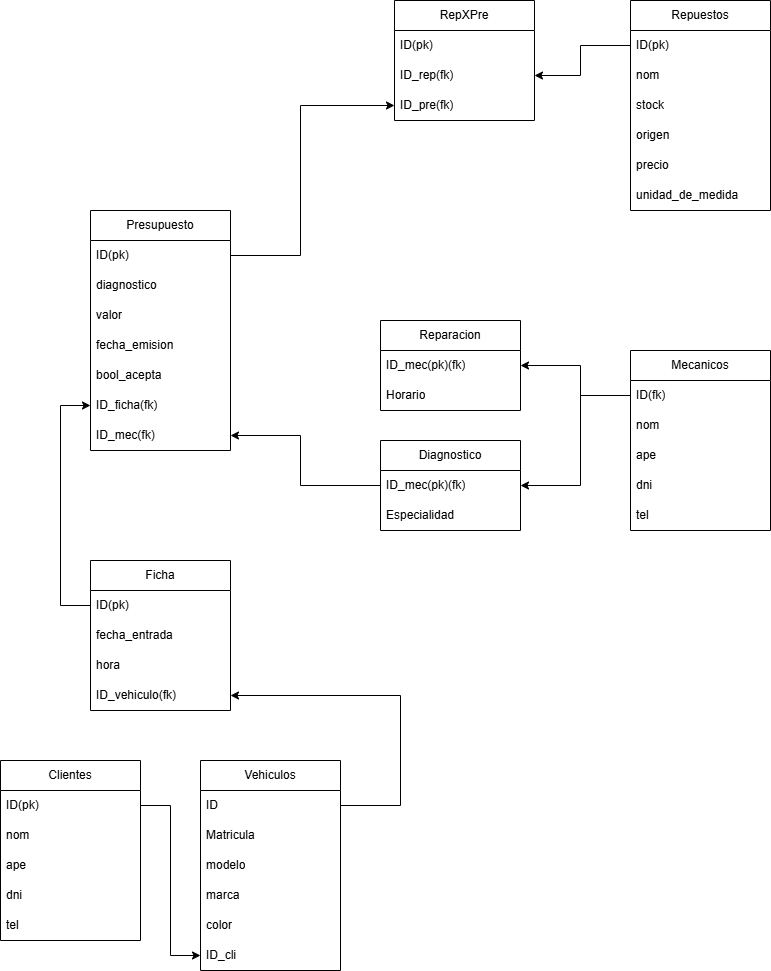

The diagram above was exported from draw.io. Its source (the exported page's mxGraphModel, read from the mxfile embedded in the PNG):
<mxGraphModel dx="774" dy="1628" grid="1" gridSize="10" guides="1" tooltips="1" connect="1" arrows="1" fold="1" page="1" pageScale="1" pageWidth="827" pageHeight="1169" math="0" shadow="0">
  <root>
    <mxCell id="0" />
    <mxCell id="1" parent="0" />
    <mxCell id="qCJLqwB5ImJ0SuwU-RrT-1" parent="1" style="swimlane;fontStyle=0;childLayout=stackLayout;horizontal=1;startSize=30;horizontalStack=0;resizeParent=1;resizeParentMax=0;resizeLast=0;collapsible=1;marginBottom=0;whiteSpace=wrap;html=1;" value="Clientes" vertex="1">
      <mxGeometry height="180" width="140" x="20" y="50" as="geometry" />
    </mxCell>
    <mxCell id="qCJLqwB5ImJ0SuwU-RrT-2" parent="qCJLqwB5ImJ0SuwU-RrT-1" style="text;strokeColor=none;fillColor=none;align=left;verticalAlign=middle;spacingLeft=4;spacingRight=4;overflow=hidden;points=[[0,0.5],[1,0.5]];portConstraint=eastwest;rotatable=0;whiteSpace=wrap;html=1;" value="ID(pk)" vertex="1">
      <mxGeometry height="30" width="140" y="30" as="geometry" />
    </mxCell>
    <mxCell id="qCJLqwB5ImJ0SuwU-RrT-3" parent="qCJLqwB5ImJ0SuwU-RrT-1" style="text;strokeColor=none;fillColor=none;align=left;verticalAlign=middle;spacingLeft=4;spacingRight=4;overflow=hidden;points=[[0,0.5],[1,0.5]];portConstraint=eastwest;rotatable=0;whiteSpace=wrap;html=1;" value="nom" vertex="1">
      <mxGeometry height="30" width="140" y="60" as="geometry" />
    </mxCell>
    <mxCell id="qCJLqwB5ImJ0SuwU-RrT-4" parent="qCJLqwB5ImJ0SuwU-RrT-1" style="text;strokeColor=none;fillColor=none;align=left;verticalAlign=middle;spacingLeft=4;spacingRight=4;overflow=hidden;points=[[0,0.5],[1,0.5]];portConstraint=eastwest;rotatable=0;whiteSpace=wrap;html=1;" value="ape" vertex="1">
      <mxGeometry height="30" width="140" y="90" as="geometry" />
    </mxCell>
    <mxCell id="qCJLqwB5ImJ0SuwU-RrT-5" parent="qCJLqwB5ImJ0SuwU-RrT-1" style="text;strokeColor=none;fillColor=none;align=left;verticalAlign=middle;spacingLeft=4;spacingRight=4;overflow=hidden;points=[[0,0.5],[1,0.5]];portConstraint=eastwest;rotatable=0;whiteSpace=wrap;html=1;" value="dni" vertex="1">
      <mxGeometry height="30" width="140" y="120" as="geometry" />
    </mxCell>
    <mxCell id="qCJLqwB5ImJ0SuwU-RrT-6" parent="qCJLqwB5ImJ0SuwU-RrT-1" style="text;strokeColor=none;fillColor=none;align=left;verticalAlign=middle;spacingLeft=4;spacingRight=4;overflow=hidden;points=[[0,0.5],[1,0.5]];portConstraint=eastwest;rotatable=0;whiteSpace=wrap;html=1;" value="tel" vertex="1">
      <mxGeometry height="30" width="140" y="150" as="geometry" />
    </mxCell>
    <mxCell id="qCJLqwB5ImJ0SuwU-RrT-7" parent="1" style="swimlane;fontStyle=0;childLayout=stackLayout;horizontal=1;startSize=30;horizontalStack=0;resizeParent=1;resizeParentMax=0;resizeLast=0;collapsible=1;marginBottom=0;whiteSpace=wrap;html=1;" value="Vehiculos" vertex="1">
      <mxGeometry height="210" width="140" x="220" y="50" as="geometry" />
    </mxCell>
    <mxCell id="qCJLqwB5ImJ0SuwU-RrT-8" parent="qCJLqwB5ImJ0SuwU-RrT-7" style="text;strokeColor=none;fillColor=none;align=left;verticalAlign=middle;spacingLeft=4;spacingRight=4;overflow=hidden;points=[[0,0.5],[1,0.5]];portConstraint=eastwest;rotatable=0;whiteSpace=wrap;html=1;" value="ID" vertex="1">
      <mxGeometry height="30" width="140" y="30" as="geometry" />
    </mxCell>
    <mxCell id="qCJLqwB5ImJ0SuwU-RrT-9" parent="qCJLqwB5ImJ0SuwU-RrT-7" style="text;strokeColor=none;fillColor=none;align=left;verticalAlign=middle;spacingLeft=4;spacingRight=4;overflow=hidden;points=[[0,0.5],[1,0.5]];portConstraint=eastwest;rotatable=0;whiteSpace=wrap;html=1;" value="Matricula" vertex="1">
      <mxGeometry height="30" width="140" y="60" as="geometry" />
    </mxCell>
    <mxCell id="qCJLqwB5ImJ0SuwU-RrT-10" parent="qCJLqwB5ImJ0SuwU-RrT-7" style="text;strokeColor=none;fillColor=none;align=left;verticalAlign=middle;spacingLeft=4;spacingRight=4;overflow=hidden;points=[[0,0.5],[1,0.5]];portConstraint=eastwest;rotatable=0;whiteSpace=wrap;html=1;" value="modelo" vertex="1">
      <mxGeometry height="30" width="140" y="90" as="geometry" />
    </mxCell>
    <mxCell id="qCJLqwB5ImJ0SuwU-RrT-11" parent="qCJLqwB5ImJ0SuwU-RrT-7" style="text;strokeColor=none;fillColor=none;align=left;verticalAlign=middle;spacingLeft=4;spacingRight=4;overflow=hidden;points=[[0,0.5],[1,0.5]];portConstraint=eastwest;rotatable=0;whiteSpace=wrap;html=1;" value="marca" vertex="1">
      <mxGeometry height="30" width="140" y="120" as="geometry" />
    </mxCell>
    <mxCell id="qCJLqwB5ImJ0SuwU-RrT-12" parent="qCJLqwB5ImJ0SuwU-RrT-7" style="text;strokeColor=none;fillColor=none;align=left;verticalAlign=middle;spacingLeft=4;spacingRight=4;overflow=hidden;points=[[0,0.5],[1,0.5]];portConstraint=eastwest;rotatable=0;whiteSpace=wrap;html=1;" value="color" vertex="1">
      <mxGeometry height="30" width="140" y="150" as="geometry" />
    </mxCell>
    <mxCell id="qCJLqwB5ImJ0SuwU-RrT-13" parent="qCJLqwB5ImJ0SuwU-RrT-7" style="text;strokeColor=none;fillColor=none;align=left;verticalAlign=middle;spacingLeft=4;spacingRight=4;overflow=hidden;points=[[0,0.5],[1,0.5]];portConstraint=eastwest;rotatable=0;whiteSpace=wrap;html=1;" value="ID_cli" vertex="1">
      <mxGeometry height="30" width="140" y="180" as="geometry" />
    </mxCell>
    <mxCell id="qCJLqwB5ImJ0SuwU-RrT-14" edge="1" parent="1" source="qCJLqwB5ImJ0SuwU-RrT-2" style="endArrow=classic;html=1;rounded=0;exitX=1;exitY=0.5;exitDx=0;exitDy=0;entryX=0;entryY=0.5;entryDx=0;entryDy=0;" target="qCJLqwB5ImJ0SuwU-RrT-13" value="">
      <mxGeometry height="50" relative="1" width="50" as="geometry">
        <Array as="points">
          <mxPoint x="190" y="95" />
          <mxPoint x="190" y="245" />
        </Array>
        <mxPoint x="370" y="270" as="sourcePoint" />
        <mxPoint x="420" y="220" as="targetPoint" />
      </mxGeometry>
    </mxCell>
    <mxCell id="qCJLqwB5ImJ0SuwU-RrT-15" parent="1" style="swimlane;fontStyle=0;childLayout=stackLayout;horizontal=1;startSize=30;horizontalStack=0;resizeParent=1;resizeParentMax=0;resizeLast=0;collapsible=1;marginBottom=0;whiteSpace=wrap;html=1;" value="Mecanicos" vertex="1">
      <mxGeometry height="180" width="140" x="650" y="-360" as="geometry" />
    </mxCell>
    <mxCell id="qCJLqwB5ImJ0SuwU-RrT-16" parent="qCJLqwB5ImJ0SuwU-RrT-15" style="text;strokeColor=none;fillColor=none;align=left;verticalAlign=middle;spacingLeft=4;spacingRight=4;overflow=hidden;points=[[0,0.5],[1,0.5]];portConstraint=eastwest;rotatable=0;whiteSpace=wrap;html=1;" value="ID(fk)" vertex="1">
      <mxGeometry height="30" width="140" y="30" as="geometry" />
    </mxCell>
    <mxCell id="qCJLqwB5ImJ0SuwU-RrT-17" parent="qCJLqwB5ImJ0SuwU-RrT-15" style="text;strokeColor=none;fillColor=none;align=left;verticalAlign=middle;spacingLeft=4;spacingRight=4;overflow=hidden;points=[[0,0.5],[1,0.5]];portConstraint=eastwest;rotatable=0;whiteSpace=wrap;html=1;" value="nom" vertex="1">
      <mxGeometry height="30" width="140" y="60" as="geometry" />
    </mxCell>
    <mxCell id="qCJLqwB5ImJ0SuwU-RrT-18" parent="qCJLqwB5ImJ0SuwU-RrT-15" style="text;strokeColor=none;fillColor=none;align=left;verticalAlign=middle;spacingLeft=4;spacingRight=4;overflow=hidden;points=[[0,0.5],[1,0.5]];portConstraint=eastwest;rotatable=0;whiteSpace=wrap;html=1;" value="ape" vertex="1">
      <mxGeometry height="30" width="140" y="90" as="geometry" />
    </mxCell>
    <mxCell id="qCJLqwB5ImJ0SuwU-RrT-19" parent="qCJLqwB5ImJ0SuwU-RrT-15" style="text;strokeColor=none;fillColor=none;align=left;verticalAlign=middle;spacingLeft=4;spacingRight=4;overflow=hidden;points=[[0,0.5],[1,0.5]];portConstraint=eastwest;rotatable=0;whiteSpace=wrap;html=1;" value="dni" vertex="1">
      <mxGeometry height="30" width="140" y="120" as="geometry" />
    </mxCell>
    <mxCell id="qCJLqwB5ImJ0SuwU-RrT-20" parent="qCJLqwB5ImJ0SuwU-RrT-15" style="text;strokeColor=none;fillColor=none;align=left;verticalAlign=middle;spacingLeft=4;spacingRight=4;overflow=hidden;points=[[0,0.5],[1,0.5]];portConstraint=eastwest;rotatable=0;whiteSpace=wrap;html=1;" value="tel" vertex="1">
      <mxGeometry height="30" width="140" y="150" as="geometry" />
    </mxCell>
    <mxCell id="qCJLqwB5ImJ0SuwU-RrT-21" parent="1" style="swimlane;fontStyle=0;childLayout=stackLayout;horizontal=1;startSize=30;horizontalStack=0;resizeParent=1;resizeParentMax=0;resizeLast=0;collapsible=1;marginBottom=0;whiteSpace=wrap;html=1;" value="Reparacion" vertex="1">
      <mxGeometry height="90" width="140" x="400" y="-390" as="geometry" />
    </mxCell>
    <mxCell id="qCJLqwB5ImJ0SuwU-RrT-22" parent="qCJLqwB5ImJ0SuwU-RrT-21" style="text;strokeColor=none;fillColor=none;align=left;verticalAlign=middle;spacingLeft=4;spacingRight=4;overflow=hidden;points=[[0,0.5],[1,0.5]];portConstraint=eastwest;rotatable=0;whiteSpace=wrap;html=1;" value="ID_mec(pk)(fk)" vertex="1">
      <mxGeometry height="30" width="140" y="30" as="geometry" />
    </mxCell>
    <mxCell id="qCJLqwB5ImJ0SuwU-RrT-23" parent="qCJLqwB5ImJ0SuwU-RrT-21" style="text;strokeColor=none;fillColor=none;align=left;verticalAlign=middle;spacingLeft=4;spacingRight=4;overflow=hidden;points=[[0,0.5],[1,0.5]];portConstraint=eastwest;rotatable=0;whiteSpace=wrap;html=1;" value="Horario" vertex="1">
      <mxGeometry height="30" width="140" y="60" as="geometry" />
    </mxCell>
    <mxCell id="qCJLqwB5ImJ0SuwU-RrT-25" parent="1" style="swimlane;fontStyle=0;childLayout=stackLayout;horizontal=1;startSize=30;horizontalStack=0;resizeParent=1;resizeParentMax=0;resizeLast=0;collapsible=1;marginBottom=0;whiteSpace=wrap;html=1;" value="Diagnostico" vertex="1">
      <mxGeometry height="90" width="140" x="400" y="-270" as="geometry" />
    </mxCell>
    <mxCell id="qCJLqwB5ImJ0SuwU-RrT-26" parent="qCJLqwB5ImJ0SuwU-RrT-25" style="text;strokeColor=none;fillColor=none;align=left;verticalAlign=middle;spacingLeft=4;spacingRight=4;overflow=hidden;points=[[0,0.5],[1,0.5]];portConstraint=eastwest;rotatable=0;whiteSpace=wrap;html=1;" value="ID_mec(pk)(fk)" vertex="1">
      <mxGeometry height="30" width="140" y="30" as="geometry" />
    </mxCell>
    <mxCell id="qCJLqwB5ImJ0SuwU-RrT-27" parent="qCJLqwB5ImJ0SuwU-RrT-25" style="text;strokeColor=none;fillColor=none;align=left;verticalAlign=middle;spacingLeft=4;spacingRight=4;overflow=hidden;points=[[0,0.5],[1,0.5]];portConstraint=eastwest;rotatable=0;whiteSpace=wrap;html=1;" value="Especialidad" vertex="1">
      <mxGeometry height="30" width="140" y="60" as="geometry" />
    </mxCell>
    <mxCell id="qCJLqwB5ImJ0SuwU-RrT-28" parent="1" style="swimlane;fontStyle=0;childLayout=stackLayout;horizontal=1;startSize=30;horizontalStack=0;resizeParent=1;resizeParentMax=0;resizeLast=0;collapsible=1;marginBottom=0;whiteSpace=wrap;html=1;" value="Presupuesto" vertex="1">
      <mxGeometry height="240" width="140" x="110" y="-500" as="geometry" />
    </mxCell>
    <mxCell id="qCJLqwB5ImJ0SuwU-RrT-29" parent="qCJLqwB5ImJ0SuwU-RrT-28" style="text;strokeColor=none;fillColor=none;align=left;verticalAlign=middle;spacingLeft=4;spacingRight=4;overflow=hidden;points=[[0,0.5],[1,0.5]];portConstraint=eastwest;rotatable=0;whiteSpace=wrap;html=1;" value="ID(pk)" vertex="1">
      <mxGeometry height="30" width="140" y="30" as="geometry" />
    </mxCell>
    <mxCell id="qCJLqwB5ImJ0SuwU-RrT-30" parent="qCJLqwB5ImJ0SuwU-RrT-28" style="text;strokeColor=none;fillColor=none;align=left;verticalAlign=middle;spacingLeft=4;spacingRight=4;overflow=hidden;points=[[0,0.5],[1,0.5]];portConstraint=eastwest;rotatable=0;whiteSpace=wrap;html=1;" value="diagnostico" vertex="1">
      <mxGeometry height="30" width="140" y="60" as="geometry" />
    </mxCell>
    <mxCell id="qCJLqwB5ImJ0SuwU-RrT-31" parent="qCJLqwB5ImJ0SuwU-RrT-28" style="text;strokeColor=none;fillColor=none;align=left;verticalAlign=middle;spacingLeft=4;spacingRight=4;overflow=hidden;points=[[0,0.5],[1,0.5]];portConstraint=eastwest;rotatable=0;whiteSpace=wrap;html=1;" value="valor" vertex="1">
      <mxGeometry height="30" width="140" y="90" as="geometry" />
    </mxCell>
    <mxCell id="qCJLqwB5ImJ0SuwU-RrT-32" parent="qCJLqwB5ImJ0SuwU-RrT-28" style="text;strokeColor=none;fillColor=none;align=left;verticalAlign=middle;spacingLeft=4;spacingRight=4;overflow=hidden;points=[[0,0.5],[1,0.5]];portConstraint=eastwest;rotatable=0;whiteSpace=wrap;html=1;" value="fecha_emision" vertex="1">
      <mxGeometry height="30" width="140" y="120" as="geometry" />
    </mxCell>
    <mxCell id="qCJLqwB5ImJ0SuwU-RrT-33" parent="qCJLqwB5ImJ0SuwU-RrT-28" style="text;strokeColor=none;fillColor=none;align=left;verticalAlign=middle;spacingLeft=4;spacingRight=4;overflow=hidden;points=[[0,0.5],[1,0.5]];portConstraint=eastwest;rotatable=0;whiteSpace=wrap;html=1;" value="bool_acepta" vertex="1">
      <mxGeometry height="30" width="140" y="150" as="geometry" />
    </mxCell>
    <mxCell id="qCJLqwB5ImJ0SuwU-RrT-34" parent="qCJLqwB5ImJ0SuwU-RrT-28" style="text;strokeColor=none;fillColor=none;align=left;verticalAlign=middle;spacingLeft=4;spacingRight=4;overflow=hidden;points=[[0,0.5],[1,0.5]];portConstraint=eastwest;rotatable=0;whiteSpace=wrap;html=1;" value="ID_ficha(fk)" vertex="1">
      <mxGeometry height="30" width="140" y="180" as="geometry" />
    </mxCell>
    <mxCell id="qCJLqwB5ImJ0SuwU-RrT-35" parent="qCJLqwB5ImJ0SuwU-RrT-28" style="text;strokeColor=none;fillColor=none;align=left;verticalAlign=middle;spacingLeft=4;spacingRight=4;overflow=hidden;points=[[0,0.5],[1,0.5]];portConstraint=eastwest;rotatable=0;whiteSpace=wrap;html=1;" value="ID_mec(fk)" vertex="1">
      <mxGeometry height="30" width="140" y="210" as="geometry" />
    </mxCell>
    <mxCell id="qCJLqwB5ImJ0SuwU-RrT-37" parent="1" style="swimlane;fontStyle=0;childLayout=stackLayout;horizontal=1;startSize=30;horizontalStack=0;resizeParent=1;resizeParentMax=0;resizeLast=0;collapsible=1;marginBottom=0;whiteSpace=wrap;html=1;" value="Ficha" vertex="1">
      <mxGeometry height="150" width="140" x="110" y="-150" as="geometry" />
    </mxCell>
    <mxCell id="qCJLqwB5ImJ0SuwU-RrT-38" parent="qCJLqwB5ImJ0SuwU-RrT-37" style="text;strokeColor=none;fillColor=none;align=left;verticalAlign=middle;spacingLeft=4;spacingRight=4;overflow=hidden;points=[[0,0.5],[1,0.5]];portConstraint=eastwest;rotatable=0;whiteSpace=wrap;html=1;" value="ID(pk)" vertex="1">
      <mxGeometry height="30" width="140" y="30" as="geometry" />
    </mxCell>
    <mxCell id="qCJLqwB5ImJ0SuwU-RrT-39" parent="qCJLqwB5ImJ0SuwU-RrT-37" style="text;strokeColor=none;fillColor=none;align=left;verticalAlign=middle;spacingLeft=4;spacingRight=4;overflow=hidden;points=[[0,0.5],[1,0.5]];portConstraint=eastwest;rotatable=0;whiteSpace=wrap;html=1;" value="fecha_entrada" vertex="1">
      <mxGeometry height="30" width="140" y="60" as="geometry" />
    </mxCell>
    <mxCell id="qCJLqwB5ImJ0SuwU-RrT-40" parent="qCJLqwB5ImJ0SuwU-RrT-37" style="text;strokeColor=none;fillColor=none;align=left;verticalAlign=middle;spacingLeft=4;spacingRight=4;overflow=hidden;points=[[0,0.5],[1,0.5]];portConstraint=eastwest;rotatable=0;whiteSpace=wrap;html=1;" value="hora" vertex="1">
      <mxGeometry height="30" width="140" y="90" as="geometry" />
    </mxCell>
    <mxCell id="qCJLqwB5ImJ0SuwU-RrT-41" parent="qCJLqwB5ImJ0SuwU-RrT-37" style="text;strokeColor=none;fillColor=none;align=left;verticalAlign=middle;spacingLeft=4;spacingRight=4;overflow=hidden;points=[[0,0.5],[1,0.5]];portConstraint=eastwest;rotatable=0;whiteSpace=wrap;html=1;" value="ID_vehiculo(fk)" vertex="1">
      <mxGeometry height="30" width="140" y="120" as="geometry" />
    </mxCell>
    <mxCell id="qCJLqwB5ImJ0SuwU-RrT-42" edge="1" parent="1" source="qCJLqwB5ImJ0SuwU-RrT-8" style="endArrow=classic;html=1;rounded=0;exitX=1;exitY=0.5;exitDx=0;exitDy=0;entryX=1;entryY=0.5;entryDx=0;entryDy=0;" target="qCJLqwB5ImJ0SuwU-RrT-41" value="">
      <mxGeometry height="50" relative="1" width="50" as="geometry">
        <Array as="points">
          <mxPoint x="420" y="95" />
          <mxPoint x="420" y="-15" />
        </Array>
        <mxPoint x="150" y="60" as="sourcePoint" />
        <mxPoint x="200" y="10" as="targetPoint" />
      </mxGeometry>
    </mxCell>
    <mxCell id="qCJLqwB5ImJ0SuwU-RrT-43" edge="1" parent="1" source="qCJLqwB5ImJ0SuwU-RrT-38" style="endArrow=classic;html=1;rounded=0;entryX=0;entryY=0.5;entryDx=0;entryDy=0;exitX=0;exitY=0.5;exitDx=0;exitDy=0;" target="qCJLqwB5ImJ0SuwU-RrT-34" value="">
      <mxGeometry height="50" relative="1" width="50" as="geometry">
        <Array as="points">
          <mxPoint x="80" y="-105" />
          <mxPoint x="80" y="-305" />
        </Array>
        <mxPoint x="150" y="-140" as="sourcePoint" />
        <mxPoint x="200" y="-190" as="targetPoint" />
      </mxGeometry>
    </mxCell>
    <mxCell id="qCJLqwB5ImJ0SuwU-RrT-44" edge="1" parent="1" source="qCJLqwB5ImJ0SuwU-RrT-26" style="endArrow=classic;html=1;rounded=0;entryX=1;entryY=0.5;entryDx=0;entryDy=0;exitX=0;exitY=0.5;exitDx=0;exitDy=0;" target="qCJLqwB5ImJ0SuwU-RrT-35" value="">
      <mxGeometry height="50" relative="1" width="50" as="geometry">
        <Array as="points">
          <mxPoint x="320" y="-225" />
          <mxPoint x="320" y="-275" />
        </Array>
        <mxPoint x="150" y="-140" as="sourcePoint" />
        <mxPoint x="200" y="-190" as="targetPoint" />
      </mxGeometry>
    </mxCell>
    <mxCell id="qCJLqwB5ImJ0SuwU-RrT-45" edge="1" parent="1" source="qCJLqwB5ImJ0SuwU-RrT-16" style="endArrow=classic;html=1;rounded=0;entryX=1;entryY=0.5;entryDx=0;entryDy=0;exitX=0;exitY=0.5;exitDx=0;exitDy=0;" target="qCJLqwB5ImJ0SuwU-RrT-22" value="">
      <mxGeometry height="50" relative="1" width="50" as="geometry">
        <Array as="points">
          <mxPoint x="600" y="-315" />
          <mxPoint x="600" y="-345" />
        </Array>
        <mxPoint x="550" y="-290" as="sourcePoint" />
        <mxPoint x="600" y="-340" as="targetPoint" />
      </mxGeometry>
    </mxCell>
    <mxCell id="qCJLqwB5ImJ0SuwU-RrT-46" edge="1" parent="1" source="qCJLqwB5ImJ0SuwU-RrT-16" style="endArrow=classic;html=1;rounded=0;entryX=1;entryY=0.5;entryDx=0;entryDy=0;exitX=0;exitY=0.5;exitDx=0;exitDy=0;" target="qCJLqwB5ImJ0SuwU-RrT-26" value="">
      <mxGeometry height="50" relative="1" width="50" as="geometry">
        <Array as="points">
          <mxPoint x="600" y="-315" />
          <mxPoint x="600" y="-225" />
        </Array>
        <mxPoint x="600" y="-310" as="sourcePoint" />
        <mxPoint x="440" y="-190" as="targetPoint" />
      </mxGeometry>
    </mxCell>
    <mxCell id="qCJLqwB5ImJ0SuwU-RrT-47" parent="1" style="swimlane;fontStyle=0;childLayout=stackLayout;horizontal=1;startSize=30;horizontalStack=0;resizeParent=1;resizeParentMax=0;resizeLast=0;collapsible=1;marginBottom=0;whiteSpace=wrap;html=1;" value="Repuestos" vertex="1">
      <mxGeometry height="210" width="140" x="650" y="-710" as="geometry" />
    </mxCell>
    <mxCell id="qCJLqwB5ImJ0SuwU-RrT-48" parent="qCJLqwB5ImJ0SuwU-RrT-47" style="text;strokeColor=none;fillColor=none;align=left;verticalAlign=middle;spacingLeft=4;spacingRight=4;overflow=hidden;points=[[0,0.5],[1,0.5]];portConstraint=eastwest;rotatable=0;whiteSpace=wrap;html=1;" value="ID(pk)" vertex="1">
      <mxGeometry height="30" width="140" y="30" as="geometry" />
    </mxCell>
    <mxCell id="qCJLqwB5ImJ0SuwU-RrT-49" parent="qCJLqwB5ImJ0SuwU-RrT-47" style="text;strokeColor=none;fillColor=none;align=left;verticalAlign=middle;spacingLeft=4;spacingRight=4;overflow=hidden;points=[[0,0.5],[1,0.5]];portConstraint=eastwest;rotatable=0;whiteSpace=wrap;html=1;" value="nom" vertex="1">
      <mxGeometry height="30" width="140" y="60" as="geometry" />
    </mxCell>
    <mxCell id="qCJLqwB5ImJ0SuwU-RrT-50" parent="qCJLqwB5ImJ0SuwU-RrT-47" style="text;strokeColor=none;fillColor=none;align=left;verticalAlign=middle;spacingLeft=4;spacingRight=4;overflow=hidden;points=[[0,0.5],[1,0.5]];portConstraint=eastwest;rotatable=0;whiteSpace=wrap;html=1;" value="stock" vertex="1">
      <mxGeometry height="30" width="140" y="90" as="geometry" />
    </mxCell>
    <mxCell id="qCJLqwB5ImJ0SuwU-RrT-51" parent="qCJLqwB5ImJ0SuwU-RrT-47" style="text;strokeColor=none;fillColor=none;align=left;verticalAlign=middle;spacingLeft=4;spacingRight=4;overflow=hidden;points=[[0,0.5],[1,0.5]];portConstraint=eastwest;rotatable=0;whiteSpace=wrap;html=1;" value="origen" vertex="1">
      <mxGeometry height="30" width="140" y="120" as="geometry" />
    </mxCell>
    <mxCell id="qCJLqwB5ImJ0SuwU-RrT-52" parent="qCJLqwB5ImJ0SuwU-RrT-47" style="text;strokeColor=none;fillColor=none;align=left;verticalAlign=middle;spacingLeft=4;spacingRight=4;overflow=hidden;points=[[0,0.5],[1,0.5]];portConstraint=eastwest;rotatable=0;whiteSpace=wrap;html=1;" value="precio" vertex="1">
      <mxGeometry height="30" width="140" y="150" as="geometry" />
    </mxCell>
    <mxCell id="qCJLqwB5ImJ0SuwU-RrT-53" parent="qCJLqwB5ImJ0SuwU-RrT-47" style="text;strokeColor=none;fillColor=none;align=left;verticalAlign=middle;spacingLeft=4;spacingRight=4;overflow=hidden;points=[[0,0.5],[1,0.5]];portConstraint=eastwest;rotatable=0;whiteSpace=wrap;html=1;" value="unidad_de_medida" vertex="1">
      <mxGeometry height="30" width="140" y="180" as="geometry" />
    </mxCell>
    <mxCell id="qCJLqwB5ImJ0SuwU-RrT-54" parent="1" style="swimlane;fontStyle=0;childLayout=stackLayout;horizontal=1;startSize=30;horizontalStack=0;resizeParent=1;resizeParentMax=0;resizeLast=0;collapsible=1;marginBottom=0;whiteSpace=wrap;html=1;" value="RepXPre" vertex="1">
      <mxGeometry height="120" width="140" x="414" y="-710" as="geometry" />
    </mxCell>
    <mxCell id="qCJLqwB5ImJ0SuwU-RrT-55" parent="qCJLqwB5ImJ0SuwU-RrT-54" style="text;strokeColor=none;fillColor=none;align=left;verticalAlign=middle;spacingLeft=4;spacingRight=4;overflow=hidden;points=[[0,0.5],[1,0.5]];portConstraint=eastwest;rotatable=0;whiteSpace=wrap;html=1;" value="ID(pk)" vertex="1">
      <mxGeometry height="30" width="140" y="30" as="geometry" />
    </mxCell>
    <mxCell id="qCJLqwB5ImJ0SuwU-RrT-56" parent="qCJLqwB5ImJ0SuwU-RrT-54" style="text;strokeColor=none;fillColor=none;align=left;verticalAlign=middle;spacingLeft=4;spacingRight=4;overflow=hidden;points=[[0,0.5],[1,0.5]];portConstraint=eastwest;rotatable=0;whiteSpace=wrap;html=1;" value="ID_rep(fk)" vertex="1">
      <mxGeometry height="30" width="140" y="60" as="geometry" />
    </mxCell>
    <mxCell id="qCJLqwB5ImJ0SuwU-RrT-57" parent="qCJLqwB5ImJ0SuwU-RrT-54" style="text;strokeColor=none;fillColor=none;align=left;verticalAlign=middle;spacingLeft=4;spacingRight=4;overflow=hidden;points=[[0,0.5],[1,0.5]];portConstraint=eastwest;rotatable=0;whiteSpace=wrap;html=1;" value="ID_pre(fk)" vertex="1">
      <mxGeometry height="30" width="140" y="90" as="geometry" />
    </mxCell>
    <mxCell id="qCJLqwB5ImJ0SuwU-RrT-58" edge="1" parent="1" source="qCJLqwB5ImJ0SuwU-RrT-48" style="endArrow=classic;html=1;rounded=0;entryX=1;entryY=0.5;entryDx=0;entryDy=0;exitX=0;exitY=0.5;exitDx=0;exitDy=0;" target="qCJLqwB5ImJ0SuwU-RrT-56" value="">
      <mxGeometry height="50" relative="1" width="50" as="geometry">
        <Array as="points">
          <mxPoint x="600" y="-665" />
          <mxPoint x="600" y="-635" />
        </Array>
        <mxPoint x="490" y="-510" as="sourcePoint" />
        <mxPoint x="540" y="-560" as="targetPoint" />
      </mxGeometry>
    </mxCell>
    <mxCell id="qCJLqwB5ImJ0SuwU-RrT-60" edge="1" parent="1" source="qCJLqwB5ImJ0SuwU-RrT-29" style="endArrow=classic;html=1;rounded=0;exitX=1;exitY=0.5;exitDx=0;exitDy=0;entryX=0;entryY=0.5;entryDx=0;entryDy=0;" target="qCJLqwB5ImJ0SuwU-RrT-57" value="">
      <mxGeometry height="50" relative="1" width="50" as="geometry">
        <Array as="points">
          <mxPoint x="320" y="-455" />
          <mxPoint x="320" y="-605" />
        </Array>
        <mxPoint x="260" y="-450" as="sourcePoint" />
        <mxPoint x="424" y="-660" as="targetPoint" />
      </mxGeometry>
    </mxCell>
  </root>
</mxGraphModel>